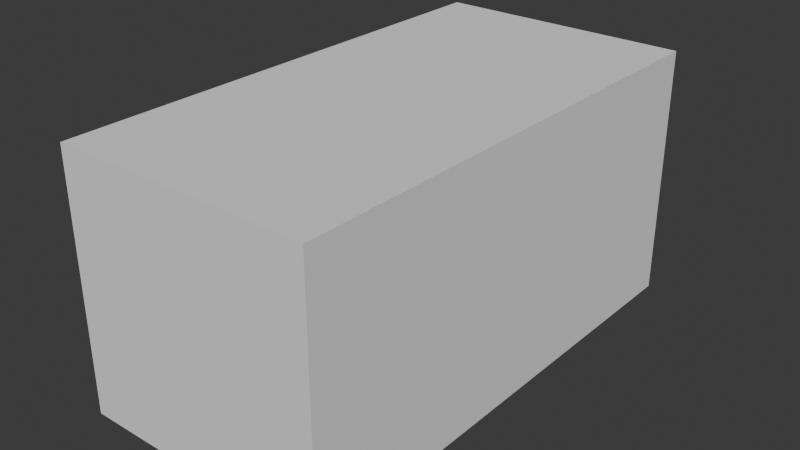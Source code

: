 # Source: Truck.blend  (saved by Blender 4.0.36; exported with 4.5.12 LTS)
import bpy
from mathutils import Matrix  # noqa: F401  (used for matrix-valued properties, if any)

bpy.ops.wm.read_factory_settings(use_empty=True)
scene = bpy.context.scene
scene.name = 'Scene'

# ---- collections
col_refference = bpy.data.collections.new('Refference'); scene.collection.children.link(col_refference)

# ---- world
world_world = bpy.data.worlds.new('World'); scene.world = world_world
world_world.use_nodes = True; world_world.node_tree.nodes.clear()
_N = world_world.node_tree.nodes; _L = world_world.node_tree.links
n0 = _N.new('ShaderNodeOutputWorld'); n0.name = 'World Output'; n0.location = (300, 300)
n1 = _N.new('ShaderNodeBackground'); n1.name = 'Background'; n1.location = (10, 300)
n1.inputs[0].default_value = (0.05088, 0.05088, 0.05088, 1.0)
_L.new(n1.outputs[0], n0.inputs[0])
n0.is_active_output = True
world_world.color = (0.05088, 0.05088, 0.05088)
world_world.use_sun_shadow = False
world_world.sun_shadow_jitter_overblur = 0.0

# ---- meshes
me_cube_001 = bpy.data.meshes.new('Cube.001')
me_cube_001.from_pydata([(-1.17, -2.231, -1.155), (-1.17, -2.231, 1.155), (-1.17, 2.309, -1.155), (-1.17, 2.309, 1.155), (1.17, -2.231, -1.155), (1.17, -2.231, 1.155), (1.17, 2.309, -1.155), (1.17, 2.309, 1.155)], [], [(0, 1, 3, 2), (2, 3, 7, 6), (6, 7, 5, 4), (4, 5, 1, 0), (2, 6, 4, 0), (7, 3, 1, 5)])
_uv = me_cube_001.uv_layers.new(name='UVMap')
_uv.uv.foreach_set('vector', [0.375, 0.0, 0.625, 0.0, 0.625, 0.25, 0.375, 0.25, 0.375, 0.25, 0.625, 0.25, 0.625, 0.5, 0.375, 0.5, 0.375, 0.5, 0.625, 0.5, 0.625, 0.75, 0.375, 0.75, 0.375, 0.75, 0.625, 0.75, 0.625, 1.0, 0.375, 1.0, 0.125, 0.5, 0.375, 0.5, 0.375, 0.75, 0.125, 0.75, 0.625, 0.5, 0.875, 0.5, 0.875, 0.75, 0.625, 0.75])
me_cube_001.update()

# ---- objects
ob_front = bpy.data.objects.new('Front', None)
ob_right = bpy.data.objects.new('Right', None)
ob_refference_size = bpy.data.objects.new('Refference Size', me_cube_001)
ob_top = bpy.data.objects.new('Top', None)
ob_back = bpy.data.objects.new('Back', None)

# ---- transforms, parenting, visibility, modifiers, constraints
ob_front.location = (-0.085, 4.0, 1.276)
ob_front.rotation_euler = (1.571, -0.0, -0.0)
ob_front.empty_display_type = 'IMAGE'
ob_front.empty_display_size = 4.844
ob_front.use_empty_image_alpha = True
ob_front.empty_image_side = 'FRONT'
ob_front.color = (1.0, 1.0, 1.0, 0.25)
ob_right.location = (-3.0, 0.0, 1.277)
ob_right.rotation_euler = (1.571, -0.0, 1.571)
ob_right.empty_display_type = 'IMAGE'
ob_right.empty_display_size = 4.897
ob_right.use_empty_image_alpha = True
ob_right.empty_image_side = 'FRONT'
ob_right.color = (1.0, 1.0, 1.0, 0.25)
ob_refference_size.location = (0.0, 0.0, 1.155)
ob_top.location = (-0.01316, -0.01784, -1.0)
ob_top.rotation_euler = (0.0, -0.0, 1.571)
ob_top.empty_display_type = 'IMAGE'
ob_top.empty_display_size = 4.853
ob_top.use_empty_image_alpha = True
ob_top.empty_image_side = 'FRONT'
ob_top.color = (1.0, 1.0, 1.0, 0.25)
ob_back.location = (0.09132, -4.0, 1.271)
ob_back.rotation_euler = (1.571, 0.0, 3.142)
ob_back.empty_display_type = 'IMAGE'
ob_back.empty_display_size = 4.843
ob_back.use_empty_image_alpha = True
ob_back.empty_image_side = 'FRONT'
ob_back.color = (1.0, 1.0, 1.0, 0.25)

# ---- collection membership
col_refference.objects.link(ob_front)
col_refference.objects.link(ob_right)
col_refference.objects.link(ob_refference_size)
col_refference.objects.link(ob_top)
col_refference.objects.link(ob_back)

# ---- scene / render settings (as saved in the file)
scene.frame_start = 1; scene.frame_end = 250; scene.frame_set(1)
scene.render.engine = 'BLENDER_EEVEE_NEXT'
scene.cycles.sampling_pattern = 'TABULATED_SOBOL'
bpy.context.view_layer.update()

# ---- added for rendering (the .blend has no active camera and no usable light): camera, sun
cam_auto = bpy.data.cameras.new('AutoCamera')
cam_auto.lens = 50.0
cam_auto.sensor_width = 36.0
cam_auto.clip_end = 1000.0
ob_auto_camera = bpy.data.objects.new('AutoCamera', cam_auto)
scene.collection.objects.link(ob_auto_camera)
ob_auto_camera.location = (5.18679, -6.18522, 5.30466)
ob_auto_camera.rotation_euler = (1.09748, -7.21219e-08, 0.694738)
scene.camera = ob_auto_camera
light_auto_sun = bpy.data.lights.new('AutoSun', 'SUN')
light_auto_sun.energy = 3.0
light_auto_sun.angle = 0.0523599
ob_auto_sun = bpy.data.objects.new('AutoSun', light_auto_sun)
scene.collection.objects.link(ob_auto_sun)
ob_auto_sun.rotation_euler = (0.872665, 0.174533, 0.523599)
bpy.context.view_layer.update()
